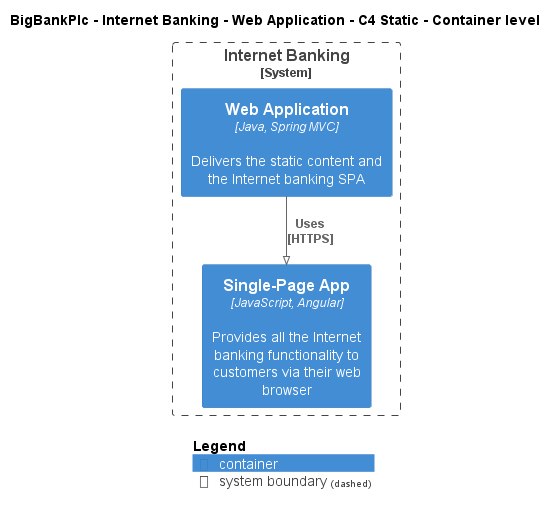

The diagram above was rendered by PlantUML. Its source (embedded in the PNG):
@startuml
!pragma layout smetana
!include ..\..\..\..\..\.c4s\C4_Container.puml

AddElementTag("c4interflow:lifecycle:new", $bgColor=green, $fontColor=#ffffff, $borderColor=green, $shadowing="False")
AddElementTag("c4interflow:lifecycle:changed", $bgColor=orange, $fontColor=#ffffff, $borderColor=orange, $shadowing="False")
AddElementTag("c4interflow:lifecycle:removed", $bgColor=red, $fontColor=#ffffff, $borderColor=red, $shadowing="False")

AddRelTag("c4interflow:lifecycle:new", $textColor=green, $lineColor=green)
AddRelTag("c4interflow:lifecycle:changed", $textColor=orange, $lineColor=orange)
AddRelTag("c4interflow:lifecycle:removed", $textColor=red, $lineColor=red)

SHOW_PERSON_PORTRAIT()
LAYOUT_TOP_DOWN()

skinparam linetype polyline

title BigBankPlc - Internet Banking - Web Application - C4 Static - Container level


System_Boundary(BigBankPlc.SoftwareSystems.InternetBanking, "Internet Banking") {
    Container(BigBankPlc.SoftwareSystems.InternetBanking.Containers.WebApplication, "Web Application", "Java, Spring MVC", "Delivers the static content and the Internet banking SPA")
    Container(BigBankPlc.SoftwareSystems.InternetBanking.Containers.SinglePageApp, "Single-Page App", "JavaScript, Angular", "Provides all the Internet banking functionality to customers via their web browser")
}

Rel(BigBankPlc.SoftwareSystems.InternetBanking.Containers.WebApplication, BigBankPlc.SoftwareSystems.InternetBanking.Containers.SinglePageApp, "Uses\n[HTTPS]", $tags='protocol:https')


SHOW_LEGEND()
@enduml